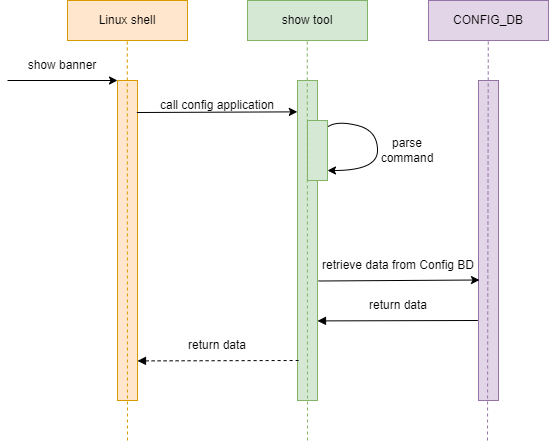

The diagram above was exported from draw.io. Its source (the exported page's mxGraphModel, read from the mxfile embedded in the PNG):
<mxGraphModel dx="1259" dy="679" grid="1" gridSize="10" guides="1" tooltips="1" connect="1" arrows="1" fold="1" page="1" pageScale="1" pageWidth="1100" pageHeight="850" background="none" math="0" shadow="0">
  <root>
    <mxCell id="0" />
    <mxCell id="1" parent="0" />
    <mxCell id="PSaSn2lwn_OCkFpElwLp-11" value="Linux shell" style="rounded=0;whiteSpace=wrap;html=1;fillColor=#ffe6cc;strokeColor=#d79b00;" parent="1" vertex="1">
      <mxGeometry x="140" y="40" width="120" height="40" as="geometry" />
    </mxCell>
    <mxCell id="PSaSn2lwn_OCkFpElwLp-24" value="" style="rounded=0;whiteSpace=wrap;html=1;fillColor=#ffe6cc;strokeColor=#d79b00;" parent="1" vertex="1">
      <mxGeometry x="190" y="120" width="20" height="320" as="geometry" />
    </mxCell>
    <mxCell id="PSaSn2lwn_OCkFpElwLp-19" value="" style="endArrow=none;dashed=1;html=1;rounded=0;fillColor=#ffe6cc;strokeColor=#d79b00;" parent="1" edge="1">
      <mxGeometry width="50" height="50" relative="1" as="geometry">
        <mxPoint x="200" y="480" as="sourcePoint" />
        <mxPoint x="199.79" y="80" as="targetPoint" />
      </mxGeometry>
    </mxCell>
    <mxCell id="PSaSn2lwn_OCkFpElwLp-34" value="show tool" style="rounded=0;whiteSpace=wrap;html=1;fillColor=#d5e8d4;strokeColor=#82b366;" parent="1" vertex="1">
      <mxGeometry x="320" y="40" width="120" height="40" as="geometry" />
    </mxCell>
    <mxCell id="PSaSn2lwn_OCkFpElwLp-35" value="" style="rounded=0;whiteSpace=wrap;html=1;fillColor=#d5e8d4;strokeColor=#82b366;" parent="1" vertex="1">
      <mxGeometry x="370" y="120" width="20" height="320" as="geometry" />
    </mxCell>
    <mxCell id="PSaSn2lwn_OCkFpElwLp-36" value="" style="endArrow=none;dashed=1;html=1;rounded=0;fillColor=#d5e8d4;strokeColor=#82b366;" parent="1" edge="1">
      <mxGeometry width="50" height="50" relative="1" as="geometry">
        <mxPoint x="380" y="480" as="sourcePoint" />
        <mxPoint x="379.78999999999996" y="80" as="targetPoint" />
      </mxGeometry>
    </mxCell>
    <mxCell id="PSaSn2lwn_OCkFpElwLp-40" value="CONFIG_DB" style="rounded=0;whiteSpace=wrap;html=1;fillColor=#e1d5e7;strokeColor=#9673a6;" parent="1" vertex="1">
      <mxGeometry x="501" y="40" width="120" height="40" as="geometry" />
    </mxCell>
    <mxCell id="PSaSn2lwn_OCkFpElwLp-41" value="" style="rounded=0;whiteSpace=wrap;html=1;fillColor=#e1d5e7;strokeColor=#9673a6;" parent="1" vertex="1">
      <mxGeometry x="551" y="120" width="20" height="320" as="geometry" />
    </mxCell>
    <mxCell id="PSaSn2lwn_OCkFpElwLp-42" value="" style="endArrow=none;dashed=1;html=1;rounded=0;fillColor=#e1d5e7;strokeColor=#9673a6;" parent="1" edge="1">
      <mxGeometry width="50" height="50" relative="1" as="geometry">
        <mxPoint x="560" y="480" as="sourcePoint" />
        <mxPoint x="560.79" y="80" as="targetPoint" />
      </mxGeometry>
    </mxCell>
    <mxCell id="PSaSn2lwn_OCkFpElwLp-46" value="" style="endArrow=classic;html=1;rounded=0;exitX=0;exitY=1;exitDx=0;exitDy=0;" parent="1" source="PSaSn2lwn_OCkFpElwLp-47" edge="1">
      <mxGeometry width="50" height="50" relative="1" as="geometry">
        <mxPoint x="70" y="120" as="sourcePoint" />
        <mxPoint x="190" y="120" as="targetPoint" />
      </mxGeometry>
    </mxCell>
    <mxCell id="PSaSn2lwn_OCkFpElwLp-47" value="show banner" style="text;html=1;strokeColor=none;fillColor=none;align=center;verticalAlign=middle;whiteSpace=wrap;rounded=0;" parent="1" vertex="1">
      <mxGeometry x="80" y="90" width="110" height="30" as="geometry" />
    </mxCell>
    <mxCell id="PSaSn2lwn_OCkFpElwLp-48" value="" style="endArrow=classic;html=1;rounded=0;exitX=0.967;exitY=0.1;exitDx=0;exitDy=0;exitPerimeter=0;entryX=-0.008;entryY=0.098;entryDx=0;entryDy=0;entryPerimeter=0;" parent="1" source="PSaSn2lwn_OCkFpElwLp-24" target="PSaSn2lwn_OCkFpElwLp-35" edge="1">
      <mxGeometry width="50" height="50" relative="1" as="geometry">
        <mxPoint x="450" y="190" as="sourcePoint" />
        <mxPoint x="370" y="140" as="targetPoint" />
      </mxGeometry>
    </mxCell>
    <mxCell id="PSaSn2lwn_OCkFpElwLp-49" value="call config application" style="text;html=1;strokeColor=none;fillColor=none;align=center;verticalAlign=middle;whiteSpace=wrap;rounded=0;" parent="1" vertex="1">
      <mxGeometry x="210" y="130" width="160" height="30" as="geometry" />
    </mxCell>
    <mxCell id="PSaSn2lwn_OCkFpElwLp-50" value="" style="rounded=0;whiteSpace=wrap;html=1;fillColor=#d5e8d4;strokeColor=#82b366;" parent="1" vertex="1">
      <mxGeometry x="380" y="160" width="20" height="60" as="geometry" />
    </mxCell>
    <mxCell id="PSaSn2lwn_OCkFpElwLp-54" value="" style="curved=1;endArrow=classic;html=1;rounded=0;exitX=1.031;exitY=0.101;exitDx=0;exitDy=0;exitPerimeter=0;" parent="1" source="PSaSn2lwn_OCkFpElwLp-50" edge="1">
      <mxGeometry width="50" height="50" relative="1" as="geometry">
        <mxPoint x="400" y="170" as="sourcePoint" />
        <mxPoint x="400" y="210" as="targetPoint" />
        <Array as="points">
          <mxPoint x="410" y="160" />
          <mxPoint x="450" y="170" />
          <mxPoint x="450" y="210" />
        </Array>
      </mxGeometry>
    </mxCell>
    <mxCell id="PSaSn2lwn_OCkFpElwLp-55" value="parse command" style="text;html=1;strokeColor=none;fillColor=none;align=center;verticalAlign=middle;whiteSpace=wrap;rounded=0;" parent="1" vertex="1">
      <mxGeometry x="440" y="175" width="80" height="30" as="geometry" />
    </mxCell>
    <mxCell id="PSaSn2lwn_OCkFpElwLp-62" value="" style="endArrow=classic;html=1;rounded=0;exitX=0.967;exitY=0.1;exitDx=0;exitDy=0;exitPerimeter=0;entryX=-0.008;entryY=0.098;entryDx=0;entryDy=0;entryPerimeter=0;" parent="1" edge="1">
      <mxGeometry width="50" height="50" relative="1" as="geometry">
        <mxPoint x="391" y="320.5" as="sourcePoint" />
        <mxPoint x="552" y="319.5" as="targetPoint" />
      </mxGeometry>
    </mxCell>
    <mxCell id="PSaSn2lwn_OCkFpElwLp-63" value="retrieve data from Config BD" style="text;html=1;strokeColor=none;fillColor=none;align=center;verticalAlign=middle;whiteSpace=wrap;rounded=0;" parent="1" vertex="1">
      <mxGeometry x="391" y="290" width="160" height="30" as="geometry" />
    </mxCell>
    <mxCell id="PSaSn2lwn_OCkFpElwLp-65" value="" style="endArrow=none;html=1;rounded=0;exitX=1.034;exitY=0.601;exitDx=0;exitDy=0;exitPerimeter=0;entryX=-0.008;entryY=0.098;entryDx=0;entryDy=0;entryPerimeter=0;endFill=0;startArrow=block;startFill=1;" parent="1" edge="1">
      <mxGeometry width="50" height="50" relative="1" as="geometry">
        <mxPoint x="389.99999999999994" y="360.4" as="sourcePoint" />
        <mxPoint x="550.32" y="360" as="targetPoint" />
      </mxGeometry>
    </mxCell>
    <mxCell id="PSaSn2lwn_OCkFpElwLp-66" value="return data" style="text;html=1;strokeColor=none;fillColor=none;align=center;verticalAlign=middle;whiteSpace=wrap;rounded=0;" parent="1" vertex="1">
      <mxGeometry x="391" y="330" width="160" height="30" as="geometry" />
    </mxCell>
    <mxCell id="PSaSn2lwn_OCkFpElwLp-69" value="" style="endArrow=none;html=1;rounded=0;exitX=0.992;exitY=0.801;exitDx=0;exitDy=0;exitPerimeter=0;entryX=-0.008;entryY=0.098;entryDx=0;entryDy=0;entryPerimeter=0;endFill=0;startArrow=block;startFill=1;dashed=1;" parent="1" edge="1">
      <mxGeometry width="50" height="50" relative="1" as="geometry">
        <mxPoint x="210.00000000000003" y="400.4000000000001" as="sourcePoint" />
        <mxPoint x="371.16" y="400" as="targetPoint" />
      </mxGeometry>
    </mxCell>
    <mxCell id="PSaSn2lwn_OCkFpElwLp-70" value="return data" style="text;html=1;strokeColor=none;fillColor=none;align=center;verticalAlign=middle;whiteSpace=wrap;rounded=0;" parent="1" vertex="1">
      <mxGeometry x="210" y="370" width="160" height="30" as="geometry" />
    </mxCell>
  </root>
</mxGraphModel>